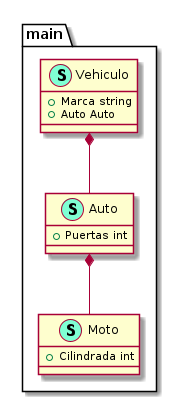

The diagram above was rendered by PlantUML. Its source (embedded in the PNG):
@startuml
namespace main {
    class Auto << (S,Aquamarine) >> {
        + Puertas int

    }
    class Moto << (S,Aquamarine) >> {
        + Cilindrada int

    }
    class Vehiculo << (S,Aquamarine) >> {
        + Marca string
        + Auto Auto

    }
}
"main.Vehiculo" *-- "main.Auto"
"main.Auto" *-- "main.Moto"


@enduml